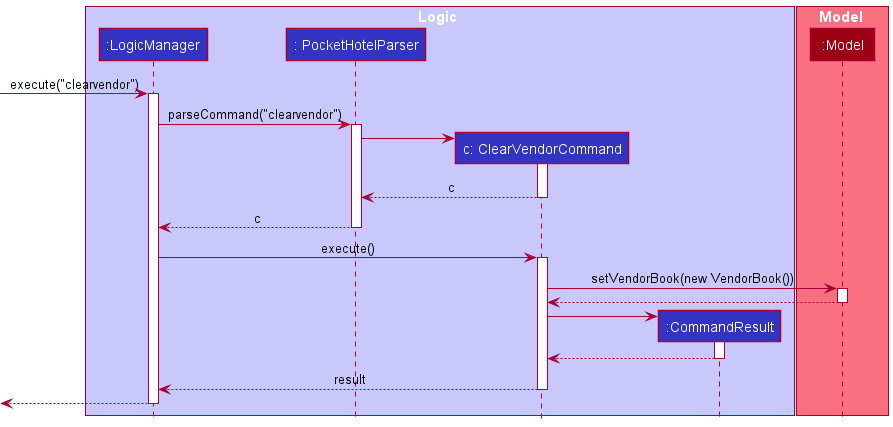

The diagram above was rendered by PlantUML. Its source (embedded in the PNG):
@startuml
!include style.puml

box Logic LOGIC_COLOR_T1
participant ":LogicManager" as LogicManager LOGIC_COLOR
participant ": PocketHotelParser" as  PocketHotelParser LOGIC_COLOR
participant "c: ClearVendorCommand" as  ClearVendorCommand LOGIC_COLOR
participant ":CommandResult" as CommandResult LOGIC_COLOR
end box

box Model MODEL_COLOR_T1
participant ":Model" as Model MODEL_COLOR
end box

[-> LogicManager : execute("clearvendor")
activate LogicManager

LogicManager ->  PocketHotelParser : parseCommand("clearvendor")
activate PocketHotelParser


create ClearVendorCommand
PocketHotelParser -> ClearVendorCommand
activate ClearVendorCommand

ClearVendorCommand -->  PocketHotelParser : c
deactivate ClearVendorCommand


PocketHotelParser --> LogicManager : c
deactivate PocketHotelParser

LogicManager ->  ClearVendorCommand : execute()
activate ClearVendorCommand

ClearVendorCommand -> Model : setVendorBook(new VendorBook())
activate Model

Model --> ClearVendorCommand
deactivate Model

create CommandResult
ClearVendorCommand -> CommandResult
activate CommandResult

CommandResult --> ClearVendorCommand
deactivate CommandResult

ClearVendorCommand --> LogicManager : result
deactivate ClearVendorCommand

[<--LogicManager
deactivate LogicManager
@enduml